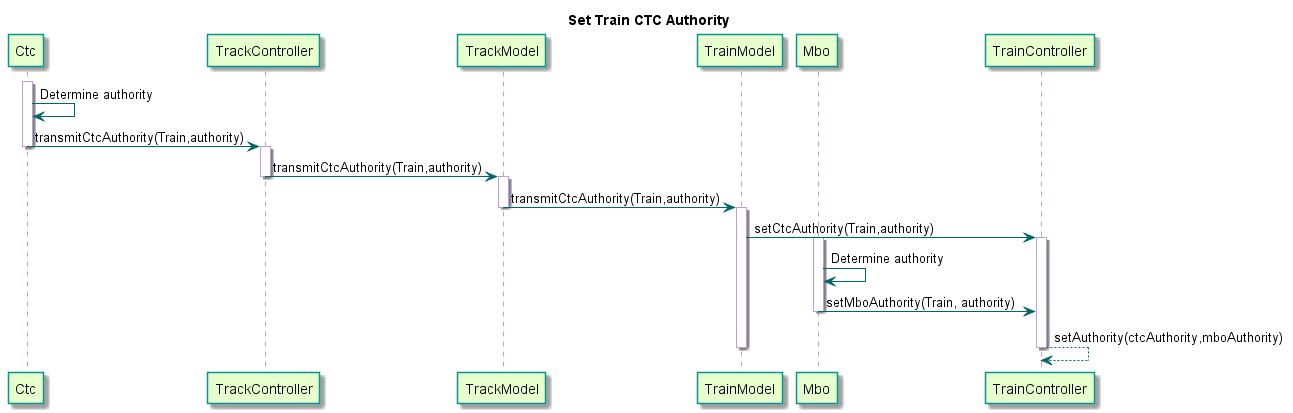

The diagram above was rendered by PlantUML. Its source (embedded in the PNG):
@startuml

title Set Train CTC Authority

skinparam sequence {
  BackgroundColor transparent
  ParticipantBackgroundColor #e6ffcc
  ParticipantBorderColor 	#049595
  PackageBorderCOlor  #049595
  ArrowColor #006666
  LifeLineBorderColor #c09cd9
}

participant Ctc
participant TrackController
participant TrackModel
participant TrainModel
participant Mbo

activate Ctc
Ctc -> Ctc : Determine authority
Ctc -> TrackController : transmitCtcAuthority(Train,authority)
deactivate Ctc

activate TrackController
TrackController -> TrackModel : transmitCtcAuthority(Train,authority)
deactivate TrackController

activate TrackModel
TrackModel -> TrainModel : transmitCtcAuthority(Train,authority)
deactivate TrackModel

activate TrainModel
TrainModel -> TrainController : setCtcAuthority(Train,authority)
activate TrainController

activate Mbo
Mbo -> Mbo : Determine authority
Mbo -> TrainController : setMboAuthority(Train, authority)
deactivate Mbo

TrainController --> TrainController : setAuthority(ctcAuthority,mboAuthority)
deactivate TrainController

deactivate TrainModel

@enduml